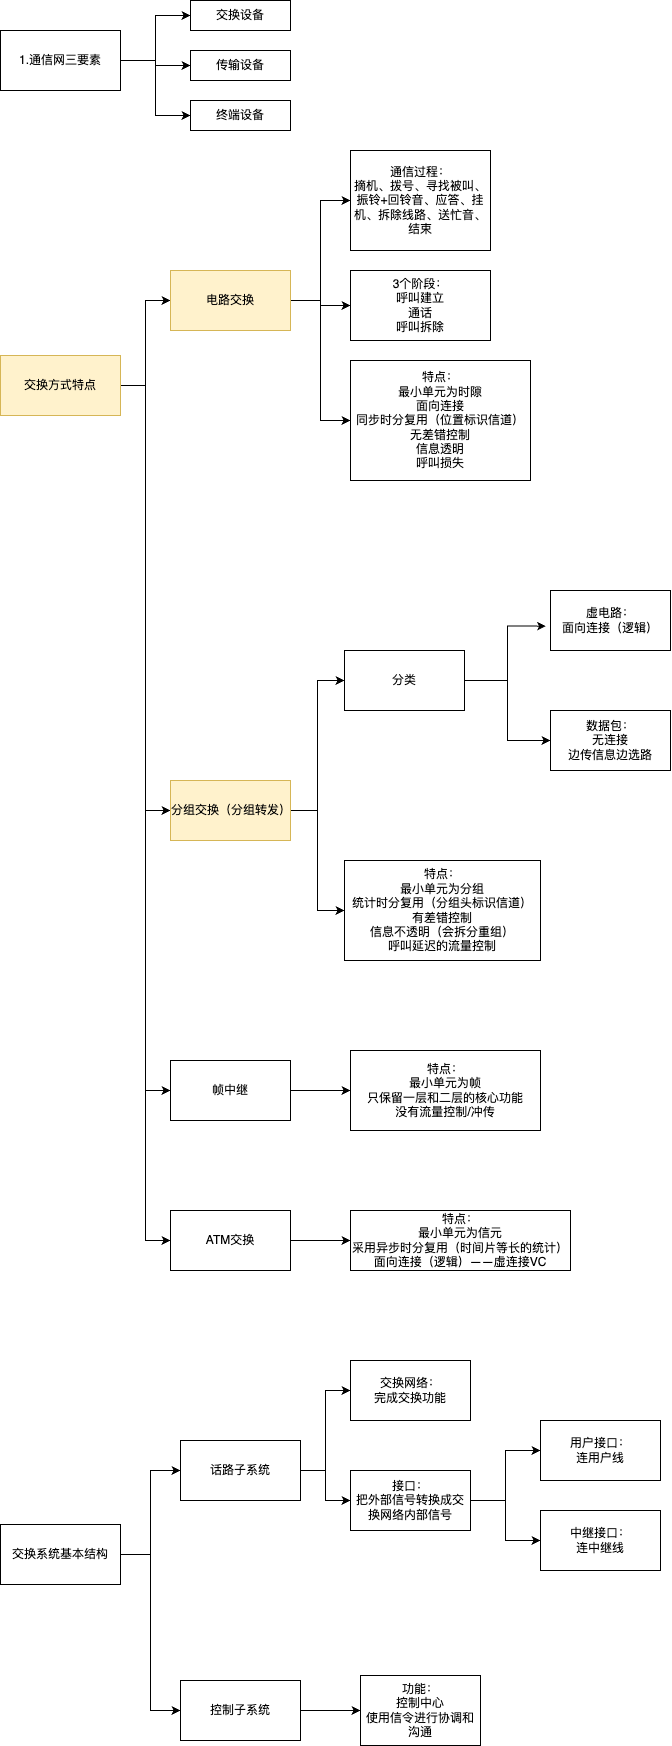

The diagram above was exported from draw.io. Its source (the exported page's mxGraphModel, read from the mxfile embedded in the PNG):
<mxGraphModel dx="795" dy="606" grid="1" gridSize="10" guides="1" tooltips="1" connect="1" arrows="1" fold="1" page="1" pageScale="1" pageWidth="827" pageHeight="1169" math="0" shadow="0">
  <root>
    <mxCell id="0" />
    <mxCell id="1" parent="0" />
    <mxCell id="3pU19xSnSxSFKc2GtpCS-8" style="edgeStyle=orthogonalEdgeStyle;rounded=0;orthogonalLoop=1;jettySize=auto;html=1;entryX=0;entryY=0.5;entryDx=0;entryDy=0;" edge="1" parent="1" source="3pU19xSnSxSFKc2GtpCS-1" target="3pU19xSnSxSFKc2GtpCS-5">
      <mxGeometry relative="1" as="geometry" />
    </mxCell>
    <mxCell id="3pU19xSnSxSFKc2GtpCS-9" style="edgeStyle=orthogonalEdgeStyle;rounded=0;orthogonalLoop=1;jettySize=auto;html=1;entryX=0;entryY=0.5;entryDx=0;entryDy=0;" edge="1" parent="1" source="3pU19xSnSxSFKc2GtpCS-1" target="3pU19xSnSxSFKc2GtpCS-6">
      <mxGeometry relative="1" as="geometry" />
    </mxCell>
    <mxCell id="3pU19xSnSxSFKc2GtpCS-10" style="edgeStyle=orthogonalEdgeStyle;rounded=0;orthogonalLoop=1;jettySize=auto;html=1;entryX=0;entryY=0.5;entryDx=0;entryDy=0;" edge="1" parent="1" source="3pU19xSnSxSFKc2GtpCS-1" target="3pU19xSnSxSFKc2GtpCS-7">
      <mxGeometry relative="1" as="geometry" />
    </mxCell>
    <mxCell id="3pU19xSnSxSFKc2GtpCS-1" value="1.通信网三要素" style="rounded=0;whiteSpace=wrap;html=1;" vertex="1" parent="1">
      <mxGeometry x="10" y="260" width="120" height="60" as="geometry" />
    </mxCell>
    <mxCell id="3pU19xSnSxSFKc2GtpCS-5" value="交换设备" style="rounded=0;whiteSpace=wrap;html=1;" vertex="1" parent="1">
      <mxGeometry x="200" y="230" width="100" height="30" as="geometry" />
    </mxCell>
    <mxCell id="3pU19xSnSxSFKc2GtpCS-6" value="传输设备" style="rounded=0;whiteSpace=wrap;html=1;" vertex="1" parent="1">
      <mxGeometry x="200" y="280" width="100" height="30" as="geometry" />
    </mxCell>
    <mxCell id="3pU19xSnSxSFKc2GtpCS-7" value="终端设备" style="rounded=0;whiteSpace=wrap;html=1;" vertex="1" parent="1">
      <mxGeometry x="200" y="330" width="100" height="30" as="geometry" />
    </mxCell>
    <mxCell id="3pU19xSnSxSFKc2GtpCS-35" style="edgeStyle=orthogonalEdgeStyle;rounded=0;orthogonalLoop=1;jettySize=auto;html=1;entryX=0;entryY=0.5;entryDx=0;entryDy=0;" edge="1" parent="1" source="3pU19xSnSxSFKc2GtpCS-11" target="3pU19xSnSxSFKc2GtpCS-12">
      <mxGeometry relative="1" as="geometry" />
    </mxCell>
    <mxCell id="3pU19xSnSxSFKc2GtpCS-36" style="edgeStyle=orthogonalEdgeStyle;rounded=0;orthogonalLoop=1;jettySize=auto;html=1;entryX=0;entryY=0.5;entryDx=0;entryDy=0;" edge="1" parent="1" source="3pU19xSnSxSFKc2GtpCS-11" target="3pU19xSnSxSFKc2GtpCS-16">
      <mxGeometry relative="1" as="geometry" />
    </mxCell>
    <mxCell id="3pU19xSnSxSFKc2GtpCS-37" style="edgeStyle=orthogonalEdgeStyle;rounded=0;orthogonalLoop=1;jettySize=auto;html=1;entryX=0;entryY=0.5;entryDx=0;entryDy=0;" edge="1" parent="1" source="3pU19xSnSxSFKc2GtpCS-11" target="3pU19xSnSxSFKc2GtpCS-22">
      <mxGeometry relative="1" as="geometry" />
    </mxCell>
    <mxCell id="3pU19xSnSxSFKc2GtpCS-38" style="edgeStyle=orthogonalEdgeStyle;rounded=0;orthogonalLoop=1;jettySize=auto;html=1;entryX=0;entryY=0.5;entryDx=0;entryDy=0;" edge="1" parent="1" source="3pU19xSnSxSFKc2GtpCS-11" target="3pU19xSnSxSFKc2GtpCS-24">
      <mxGeometry relative="1" as="geometry" />
    </mxCell>
    <mxCell id="3pU19xSnSxSFKc2GtpCS-11" value="交换方式特点" style="rounded=0;whiteSpace=wrap;html=1;fillColor=#fff2cc;strokeColor=#d6b656;" vertex="1" parent="1">
      <mxGeometry x="10" y="585" width="120" height="60" as="geometry" />
    </mxCell>
    <mxCell id="3pU19xSnSxSFKc2GtpCS-26" style="edgeStyle=orthogonalEdgeStyle;rounded=0;orthogonalLoop=1;jettySize=auto;html=1;entryX=0;entryY=0.5;entryDx=0;entryDy=0;" edge="1" parent="1" source="3pU19xSnSxSFKc2GtpCS-12" target="3pU19xSnSxSFKc2GtpCS-13">
      <mxGeometry relative="1" as="geometry" />
    </mxCell>
    <mxCell id="3pU19xSnSxSFKc2GtpCS-27" style="edgeStyle=orthogonalEdgeStyle;rounded=0;orthogonalLoop=1;jettySize=auto;html=1;" edge="1" parent="1" source="3pU19xSnSxSFKc2GtpCS-12" target="3pU19xSnSxSFKc2GtpCS-14">
      <mxGeometry relative="1" as="geometry" />
    </mxCell>
    <mxCell id="3pU19xSnSxSFKc2GtpCS-28" style="edgeStyle=orthogonalEdgeStyle;rounded=0;orthogonalLoop=1;jettySize=auto;html=1;entryX=0;entryY=0.5;entryDx=0;entryDy=0;" edge="1" parent="1" source="3pU19xSnSxSFKc2GtpCS-12" target="3pU19xSnSxSFKc2GtpCS-15">
      <mxGeometry relative="1" as="geometry" />
    </mxCell>
    <mxCell id="3pU19xSnSxSFKc2GtpCS-12" value="电路交换" style="rounded=0;whiteSpace=wrap;html=1;fillColor=#fff2cc;strokeColor=#d6b656;" vertex="1" parent="1">
      <mxGeometry x="180" y="500" width="120" height="60" as="geometry" />
    </mxCell>
    <mxCell id="3pU19xSnSxSFKc2GtpCS-13" value="通信过程：&lt;div&gt;摘机、拨号、寻找被叫、振铃+回铃音、应答、挂机、拆除线路、送忙音、结束&lt;/div&gt;" style="rounded=0;whiteSpace=wrap;html=1;" vertex="1" parent="1">
      <mxGeometry x="360" y="380" width="140" height="100" as="geometry" />
    </mxCell>
    <mxCell id="3pU19xSnSxSFKc2GtpCS-14" value="3个阶段：&lt;div&gt;呼叫建立&lt;/div&gt;&lt;div&gt;通话&lt;/div&gt;&lt;div&gt;&lt;span style=&quot;background-color: initial;&quot;&gt;呼叫拆除&lt;/span&gt;&lt;/div&gt;" style="rounded=0;whiteSpace=wrap;html=1;" vertex="1" parent="1">
      <mxGeometry x="360" y="500" width="140" height="70" as="geometry" />
    </mxCell>
    <mxCell id="3pU19xSnSxSFKc2GtpCS-15" value="&lt;div&gt;特点：&lt;/div&gt;最小单元为时隙&lt;div&gt;面向连接&lt;/div&gt;&lt;div&gt;同步时分复用（位置标识信道）&lt;/div&gt;&lt;div&gt;无差错控制&lt;/div&gt;&lt;div&gt;信息透明&lt;/div&gt;&lt;div&gt;呼叫损失&lt;/div&gt;" style="rounded=0;whiteSpace=wrap;html=1;" vertex="1" parent="1">
      <mxGeometry x="360" y="590" width="180" height="120" as="geometry" />
    </mxCell>
    <mxCell id="3pU19xSnSxSFKc2GtpCS-29" style="edgeStyle=orthogonalEdgeStyle;rounded=0;orthogonalLoop=1;jettySize=auto;html=1;entryX=0;entryY=0.5;entryDx=0;entryDy=0;" edge="1" parent="1" source="3pU19xSnSxSFKc2GtpCS-16" target="3pU19xSnSxSFKc2GtpCS-20">
      <mxGeometry relative="1" as="geometry" />
    </mxCell>
    <mxCell id="3pU19xSnSxSFKc2GtpCS-32" style="edgeStyle=orthogonalEdgeStyle;rounded=0;orthogonalLoop=1;jettySize=auto;html=1;entryX=0;entryY=0.5;entryDx=0;entryDy=0;" edge="1" parent="1" source="3pU19xSnSxSFKc2GtpCS-16" target="3pU19xSnSxSFKc2GtpCS-21">
      <mxGeometry relative="1" as="geometry" />
    </mxCell>
    <mxCell id="3pU19xSnSxSFKc2GtpCS-16" value="分组交换（分组转发）" style="rounded=0;whiteSpace=wrap;html=1;fillColor=#fff2cc;strokeColor=#d6b656;" vertex="1" parent="1">
      <mxGeometry x="180" y="1010" width="120" height="60" as="geometry" />
    </mxCell>
    <mxCell id="3pU19xSnSxSFKc2GtpCS-17" value="虚电路：&lt;div&gt;面向连接（逻辑）&lt;/div&gt;" style="rounded=0;whiteSpace=wrap;html=1;" vertex="1" parent="1">
      <mxGeometry x="560" y="820" width="120" height="60" as="geometry" />
    </mxCell>
    <mxCell id="3pU19xSnSxSFKc2GtpCS-19" value="数据包：&lt;div&gt;无连接&lt;/div&gt;&lt;div&gt;边传信息边选路&lt;/div&gt;" style="rounded=0;whiteSpace=wrap;html=1;" vertex="1" parent="1">
      <mxGeometry x="560" y="940" width="120" height="60" as="geometry" />
    </mxCell>
    <mxCell id="3pU19xSnSxSFKc2GtpCS-31" style="edgeStyle=orthogonalEdgeStyle;rounded=0;orthogonalLoop=1;jettySize=auto;html=1;entryX=0;entryY=0.5;entryDx=0;entryDy=0;" edge="1" parent="1" source="3pU19xSnSxSFKc2GtpCS-20" target="3pU19xSnSxSFKc2GtpCS-19">
      <mxGeometry relative="1" as="geometry" />
    </mxCell>
    <mxCell id="3pU19xSnSxSFKc2GtpCS-20" value="分类" style="rounded=0;whiteSpace=wrap;html=1;" vertex="1" parent="1">
      <mxGeometry x="354" y="880" width="120" height="60" as="geometry" />
    </mxCell>
    <mxCell id="3pU19xSnSxSFKc2GtpCS-21" value="特点：&lt;div&gt;最小单元为分组&lt;/div&gt;&lt;div&gt;统计时分复用（分组头标识信道）&lt;/div&gt;&lt;div&gt;有差错控制&lt;/div&gt;&lt;div&gt;信息不透明（会拆分重组）&lt;/div&gt;&lt;div&gt;呼叫延迟的流量控制&lt;/div&gt;" style="rounded=0;whiteSpace=wrap;html=1;" vertex="1" parent="1">
      <mxGeometry x="354" y="1090" width="196" height="100" as="geometry" />
    </mxCell>
    <mxCell id="3pU19xSnSxSFKc2GtpCS-33" style="edgeStyle=orthogonalEdgeStyle;rounded=0;orthogonalLoop=1;jettySize=auto;html=1;entryX=0;entryY=0.5;entryDx=0;entryDy=0;" edge="1" parent="1" source="3pU19xSnSxSFKc2GtpCS-22" target="3pU19xSnSxSFKc2GtpCS-23">
      <mxGeometry relative="1" as="geometry" />
    </mxCell>
    <mxCell id="3pU19xSnSxSFKc2GtpCS-22" value="帧中继" style="rounded=0;whiteSpace=wrap;html=1;" vertex="1" parent="1">
      <mxGeometry x="180" y="1290" width="120" height="60" as="geometry" />
    </mxCell>
    <mxCell id="3pU19xSnSxSFKc2GtpCS-23" value="特点：&lt;div&gt;最小单元为帧&lt;/div&gt;&lt;div&gt;只保留一层和二层的核心功能&lt;/div&gt;&lt;div&gt;没有流量控制/冲传&lt;/div&gt;" style="rounded=0;whiteSpace=wrap;html=1;" vertex="1" parent="1">
      <mxGeometry x="360" y="1280" width="190" height="80" as="geometry" />
    </mxCell>
    <mxCell id="3pU19xSnSxSFKc2GtpCS-34" style="edgeStyle=orthogonalEdgeStyle;rounded=0;orthogonalLoop=1;jettySize=auto;html=1;entryX=0;entryY=0.5;entryDx=0;entryDy=0;" edge="1" parent="1" source="3pU19xSnSxSFKc2GtpCS-24" target="3pU19xSnSxSFKc2GtpCS-25">
      <mxGeometry relative="1" as="geometry" />
    </mxCell>
    <mxCell id="3pU19xSnSxSFKc2GtpCS-24" value="ATM交换" style="rounded=0;whiteSpace=wrap;html=1;" vertex="1" parent="1">
      <mxGeometry x="180" y="1440" width="120" height="60" as="geometry" />
    </mxCell>
    <mxCell id="3pU19xSnSxSFKc2GtpCS-25" value="特点：&lt;div&gt;最小单元为信元&lt;/div&gt;&lt;div&gt;采用异步时分复用（时间片等长的统计）&lt;/div&gt;&lt;div&gt;面向连接（逻辑）——虚连接VC&lt;/div&gt;" style="rounded=0;whiteSpace=wrap;html=1;" vertex="1" parent="1">
      <mxGeometry x="360" y="1440" width="220" height="60" as="geometry" />
    </mxCell>
    <mxCell id="3pU19xSnSxSFKc2GtpCS-30" style="edgeStyle=orthogonalEdgeStyle;rounded=0;orthogonalLoop=1;jettySize=auto;html=1;entryX=-0.038;entryY=0.594;entryDx=0;entryDy=0;entryPerimeter=0;" edge="1" parent="1" source="3pU19xSnSxSFKc2GtpCS-20" target="3pU19xSnSxSFKc2GtpCS-17">
      <mxGeometry relative="1" as="geometry" />
    </mxCell>
    <mxCell id="3pU19xSnSxSFKc2GtpCS-47" style="edgeStyle=orthogonalEdgeStyle;rounded=0;orthogonalLoop=1;jettySize=auto;html=1;entryX=0;entryY=0.5;entryDx=0;entryDy=0;" edge="1" parent="1" source="3pU19xSnSxSFKc2GtpCS-39" target="3pU19xSnSxSFKc2GtpCS-40">
      <mxGeometry relative="1" as="geometry" />
    </mxCell>
    <mxCell id="3pU19xSnSxSFKc2GtpCS-48" style="edgeStyle=orthogonalEdgeStyle;rounded=0;orthogonalLoop=1;jettySize=auto;html=1;entryX=0;entryY=0.5;entryDx=0;entryDy=0;" edge="1" parent="1" source="3pU19xSnSxSFKc2GtpCS-39" target="3pU19xSnSxSFKc2GtpCS-45">
      <mxGeometry relative="1" as="geometry" />
    </mxCell>
    <mxCell id="3pU19xSnSxSFKc2GtpCS-39" value="交换系统基本结构" style="rounded=0;whiteSpace=wrap;html=1;" vertex="1" parent="1">
      <mxGeometry x="10" y="1754" width="120" height="60" as="geometry" />
    </mxCell>
    <mxCell id="3pU19xSnSxSFKc2GtpCS-49" style="edgeStyle=orthogonalEdgeStyle;rounded=0;orthogonalLoop=1;jettySize=auto;html=1;entryX=0;entryY=0.5;entryDx=0;entryDy=0;" edge="1" parent="1" source="3pU19xSnSxSFKc2GtpCS-40" target="3pU19xSnSxSFKc2GtpCS-41">
      <mxGeometry relative="1" as="geometry" />
    </mxCell>
    <mxCell id="3pU19xSnSxSFKc2GtpCS-50" style="edgeStyle=orthogonalEdgeStyle;rounded=0;orthogonalLoop=1;jettySize=auto;html=1;entryX=0;entryY=0.5;entryDx=0;entryDy=0;" edge="1" parent="1" source="3pU19xSnSxSFKc2GtpCS-40" target="3pU19xSnSxSFKc2GtpCS-42">
      <mxGeometry relative="1" as="geometry" />
    </mxCell>
    <mxCell id="3pU19xSnSxSFKc2GtpCS-40" value="话路子系统" style="rounded=0;whiteSpace=wrap;html=1;" vertex="1" parent="1">
      <mxGeometry x="190" y="1670" width="120" height="60" as="geometry" />
    </mxCell>
    <mxCell id="3pU19xSnSxSFKc2GtpCS-41" value="交换网络：&lt;div&gt;完成交换功能&lt;/div&gt;" style="rounded=0;whiteSpace=wrap;html=1;" vertex="1" parent="1">
      <mxGeometry x="360" y="1590" width="120" height="60" as="geometry" />
    </mxCell>
    <mxCell id="3pU19xSnSxSFKc2GtpCS-51" style="edgeStyle=orthogonalEdgeStyle;rounded=0;orthogonalLoop=1;jettySize=auto;html=1;entryX=0;entryY=0.5;entryDx=0;entryDy=0;" edge="1" parent="1" source="3pU19xSnSxSFKc2GtpCS-42" target="3pU19xSnSxSFKc2GtpCS-43">
      <mxGeometry relative="1" as="geometry" />
    </mxCell>
    <mxCell id="3pU19xSnSxSFKc2GtpCS-52" style="edgeStyle=orthogonalEdgeStyle;rounded=0;orthogonalLoop=1;jettySize=auto;html=1;entryX=0;entryY=0.5;entryDx=0;entryDy=0;" edge="1" parent="1" source="3pU19xSnSxSFKc2GtpCS-42" target="3pU19xSnSxSFKc2GtpCS-44">
      <mxGeometry relative="1" as="geometry" />
    </mxCell>
    <mxCell id="3pU19xSnSxSFKc2GtpCS-42" value="接口：&lt;div&gt;把外部信号转换成交换网络内部信号&lt;/div&gt;" style="rounded=0;whiteSpace=wrap;html=1;" vertex="1" parent="1">
      <mxGeometry x="360" y="1700" width="120" height="60" as="geometry" />
    </mxCell>
    <mxCell id="3pU19xSnSxSFKc2GtpCS-43" value="用户接口：&lt;div&gt;连用户线&lt;/div&gt;" style="rounded=0;whiteSpace=wrap;html=1;" vertex="1" parent="1">
      <mxGeometry x="550" y="1650" width="120" height="60" as="geometry" />
    </mxCell>
    <mxCell id="3pU19xSnSxSFKc2GtpCS-44" value="中继接口：&lt;div&gt;连中继线&lt;/div&gt;" style="rounded=0;whiteSpace=wrap;html=1;" vertex="1" parent="1">
      <mxGeometry x="550" y="1740" width="120" height="60" as="geometry" />
    </mxCell>
    <mxCell id="3pU19xSnSxSFKc2GtpCS-53" style="edgeStyle=orthogonalEdgeStyle;rounded=0;orthogonalLoop=1;jettySize=auto;html=1;entryX=0;entryY=0.5;entryDx=0;entryDy=0;" edge="1" parent="1" source="3pU19xSnSxSFKc2GtpCS-45" target="3pU19xSnSxSFKc2GtpCS-46">
      <mxGeometry relative="1" as="geometry" />
    </mxCell>
    <mxCell id="3pU19xSnSxSFKc2GtpCS-45" value="控制子系统" style="rounded=0;whiteSpace=wrap;html=1;" vertex="1" parent="1">
      <mxGeometry x="190" y="1910" width="120" height="60" as="geometry" />
    </mxCell>
    <mxCell id="3pU19xSnSxSFKc2GtpCS-46" value="&lt;div&gt;功能：&lt;/div&gt;控制中心&lt;div&gt;使用信令进行协调和沟通&lt;/div&gt;" style="rounded=0;whiteSpace=wrap;html=1;" vertex="1" parent="1">
      <mxGeometry x="370" y="1905" width="120" height="70" as="geometry" />
    </mxCell>
  </root>
</mxGraphModel>